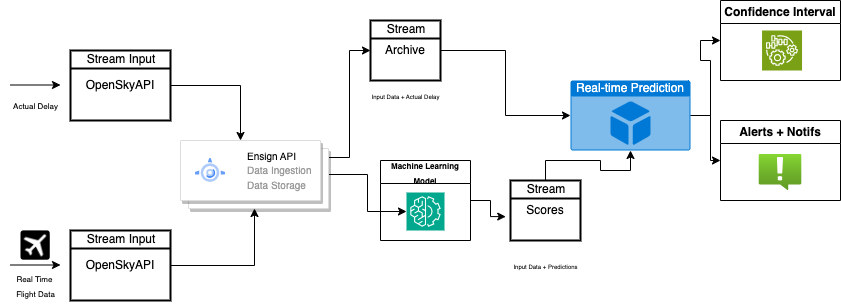

The diagram above was exported from draw.io. Its source (the exported page's mxGraphModel, read from the mxfile embedded in the PNG):
<mxGraphModel dx="1854" dy="460" grid="1" gridSize="10" guides="1" tooltips="1" connect="1" arrows="1" fold="1" page="1" pageScale="1" pageWidth="850" pageHeight="1100" math="0" shadow="0">
  <root>
    <mxCell id="0" />
    <mxCell id="1" parent="0" />
    <mxCell id="BFuSZP-vXbuZEsM1xbk3-18" value="" style="edgeStyle=orthogonalEdgeStyle;rounded=0;orthogonalLoop=1;jettySize=auto;html=1;" edge="1" parent="1" source="BFuSZP-vXbuZEsM1xbk3-3" target="BFuSZP-vXbuZEsM1xbk3-16">
      <mxGeometry relative="1" as="geometry">
        <Array as="points">
          <mxPoint x="230" y="195" />
        </Array>
      </mxGeometry>
    </mxCell>
    <mxCell id="BFuSZP-vXbuZEsM1xbk3-3" value="OpenSkyAPI" style="strokeWidth=2;html=1;shape=mxgraph.lean_mapping.manufacturing_process;fontSize=12;verticalAlign=middle;html=1;align=center;whiteSpace=wrap;" vertex="1" parent="1">
      <mxGeometry x="60" y="160" width="100" height="70" as="geometry" />
    </mxCell>
    <mxCell id="BFuSZP-vXbuZEsM1xbk3-4" value="Stream Input" style="text;fontSize=12;spacingLeft=2;verticalAlign=top;html=1;align=center;spacingTop=-5;resizeWidth=1;whiteSpace=wrap;" vertex="1" parent="BFuSZP-vXbuZEsM1xbk3-3">
      <mxGeometry width="100" height="13" as="geometry" />
    </mxCell>
    <mxCell id="BFuSZP-vXbuZEsM1xbk3-19" style="edgeStyle=orthogonalEdgeStyle;rounded=0;orthogonalLoop=1;jettySize=auto;html=1;exitX=1;exitY=0.5;exitDx=0;exitDy=0;entryX=0.5;entryY=1;entryDx=0;entryDy=0;" edge="1" parent="1" source="BFuSZP-vXbuZEsM1xbk3-7" target="BFuSZP-vXbuZEsM1xbk3-16">
      <mxGeometry relative="1" as="geometry" />
    </mxCell>
    <mxCell id="BFuSZP-vXbuZEsM1xbk3-7" value="OpenSkyAPI" style="strokeWidth=2;html=1;shape=mxgraph.lean_mapping.manufacturing_process;fontSize=12;verticalAlign=middle;html=1;align=center;whiteSpace=wrap;" vertex="1" parent="1">
      <mxGeometry x="60" y="340" width="100" height="70" as="geometry" />
    </mxCell>
    <mxCell id="BFuSZP-vXbuZEsM1xbk3-8" value="Stream Input" style="text;fontSize=12;spacingLeft=2;verticalAlign=top;html=1;align=center;spacingTop=-5;resizeWidth=1;whiteSpace=wrap;" vertex="1" parent="BFuSZP-vXbuZEsM1xbk3-7">
      <mxGeometry width="100" height="13" as="geometry" />
    </mxCell>
    <mxCell id="BFuSZP-vXbuZEsM1xbk3-9" value="" style="endArrow=classic;html=1;rounded=0;" edge="1" parent="1">
      <mxGeometry width="50" height="50" relative="1" as="geometry">
        <mxPoint y="194.5" as="sourcePoint" />
        <mxPoint x="50" y="194.5" as="targetPoint" />
      </mxGeometry>
    </mxCell>
    <mxCell id="BFuSZP-vXbuZEsM1xbk3-10" value="" style="endArrow=classic;html=1;rounded=0;" edge="1" parent="1">
      <mxGeometry width="50" height="50" relative="1" as="geometry">
        <mxPoint y="374.5" as="sourcePoint" />
        <mxPoint x="50" y="374.5" as="targetPoint" />
      </mxGeometry>
    </mxCell>
    <mxCell id="BFuSZP-vXbuZEsM1xbk3-11" value="&lt;font style=&quot;font-size: 8px;&quot;&gt;Actual Delay&lt;/font&gt;" style="text;html=1;align=center;verticalAlign=middle;resizable=0;points=[];autosize=1;strokeColor=none;fillColor=none;" vertex="1" parent="1">
      <mxGeometry x="-10" y="200" width="70" height="30" as="geometry" />
    </mxCell>
    <mxCell id="BFuSZP-vXbuZEsM1xbk3-13" value="&lt;font style=&quot;font-size: 8px;&quot;&gt;Real Time&amp;nbsp;&lt;br&gt;Flight Data&lt;br&gt;&lt;/font&gt;" style="text;html=1;align=center;verticalAlign=middle;resizable=0;points=[];autosize=1;strokeColor=none;fillColor=none;" vertex="1" parent="1">
      <mxGeometry x="-5" y="375" width="60" height="40" as="geometry" />
    </mxCell>
    <mxCell id="BFuSZP-vXbuZEsM1xbk3-15" value="" style="shape=image;html=1;verticalAlign=top;verticalLabelPosition=bottom;labelBackgroundColor=#ffffff;imageAspect=0;aspect=fixed;image=https://cdn4.iconfinder.com/data/icons/aiga-symbol-signs/586/aiga_departingflights_inv-128.png" vertex="1" parent="1">
      <mxGeometry x="10" y="340" width="30" height="30" as="geometry" />
    </mxCell>
    <mxCell id="BFuSZP-vXbuZEsM1xbk3-28" value="" style="edgeStyle=orthogonalEdgeStyle;rounded=0;orthogonalLoop=1;jettySize=auto;html=1;" edge="1" parent="1" source="BFuSZP-vXbuZEsM1xbk3-16" target="BFuSZP-vXbuZEsM1xbk3-27">
      <mxGeometry relative="1" as="geometry" />
    </mxCell>
    <mxCell id="BFuSZP-vXbuZEsM1xbk3-29" style="edgeStyle=orthogonalEdgeStyle;rounded=0;orthogonalLoop=1;jettySize=auto;html=1;exitX=1;exitY=0.25;exitDx=0;exitDy=0;entryX=0;entryY=0.5;entryDx=0;entryDy=0;" edge="1" parent="1" source="BFuSZP-vXbuZEsM1xbk3-16" target="BFuSZP-vXbuZEsM1xbk3-22">
      <mxGeometry relative="1" as="geometry" />
    </mxCell>
    <mxCell id="BFuSZP-vXbuZEsM1xbk3-16" value="" style="shape=mxgraph.gcp2.doubleRect;strokeColor=#dddddd;shadow=1;strokeWidth=1;rounded=1;absoluteArcSize=1;arcSize=2;" vertex="1" parent="1">
      <mxGeometry x="170" y="250" width="148" height="68" as="geometry" />
    </mxCell>
    <mxCell id="BFuSZP-vXbuZEsM1xbk3-17" value="&lt;font style=&quot;font-size: 10px;&quot;&gt;&lt;font color=&quot;#000000&quot;&gt;Ensign API&lt;/font&gt;&lt;br&gt;Data Ingestion&lt;br&gt;Data Storage&lt;/font&gt;" style="editableCssRules=.*;html=1;fontColor=#999999;shape=image;verticalLabelPosition=middle;labelBackgroundColor=#ffffff;verticalAlign=middle;labelPosition=right;align=left;spacingLeft=20;part=1;points=[];imageAspect=0;image=data:image/svg+xml,(base64 omitted: 1596 chars);" vertex="1" parent="BFuSZP-vXbuZEsM1xbk3-16">
      <mxGeometry width="30" height="24" relative="1" as="geometry">
        <mxPoint x="15" y="18" as="offset" />
      </mxGeometry>
    </mxCell>
    <mxCell id="BFuSZP-vXbuZEsM1xbk3-20" value="Scores" style="strokeWidth=2;html=1;shape=mxgraph.lean_mapping.manufacturing_process;fontSize=12;verticalAlign=middle;html=1;align=center;whiteSpace=wrap;" vertex="1" parent="1">
      <mxGeometry x="500" y="290" width="70" height="60" as="geometry" />
    </mxCell>
    <mxCell id="BFuSZP-vXbuZEsM1xbk3-21" value="Stream" style="text;fontSize=12;spacingLeft=2;verticalAlign=top;html=1;align=center;spacingTop=-5;resizeWidth=1;whiteSpace=wrap;" vertex="1" parent="BFuSZP-vXbuZEsM1xbk3-20">
      <mxGeometry width="70" height="11.142857142857144" as="geometry" />
    </mxCell>
    <mxCell id="BFuSZP-vXbuZEsM1xbk3-38" style="edgeStyle=orthogonalEdgeStyle;rounded=0;orthogonalLoop=1;jettySize=auto;html=1;" edge="1" parent="1" source="BFuSZP-vXbuZEsM1xbk3-22" target="BFuSZP-vXbuZEsM1xbk3-37">
      <mxGeometry relative="1" as="geometry" />
    </mxCell>
    <mxCell id="BFuSZP-vXbuZEsM1xbk3-22" value="Archive" style="strokeWidth=2;html=1;shape=mxgraph.lean_mapping.manufacturing_process;fontSize=12;verticalAlign=middle;html=1;align=center;whiteSpace=wrap;" vertex="1" parent="1">
      <mxGeometry x="360" y="130" width="70" height="60" as="geometry" />
    </mxCell>
    <mxCell id="BFuSZP-vXbuZEsM1xbk3-23" value="Stream" style="text;fontSize=12;spacingLeft=2;verticalAlign=top;html=1;align=center;spacingTop=-5;resizeWidth=1;whiteSpace=wrap;" vertex="1" parent="BFuSZP-vXbuZEsM1xbk3-22">
      <mxGeometry width="70" height="11.142857142857144" as="geometry" />
    </mxCell>
    <mxCell id="BFuSZP-vXbuZEsM1xbk3-26" value="&lt;font style=&quot;font-size: 8px;&quot;&gt;Machine Learning Model&lt;/font&gt;" style="swimlane;whiteSpace=wrap;html=1;startSize=23;" vertex="1" parent="1">
      <mxGeometry x="370" y="270" width="90" height="80" as="geometry">
        <mxRectangle x="320" y="230" width="130" height="30" as="alternateBounds" />
      </mxGeometry>
    </mxCell>
    <mxCell id="BFuSZP-vXbuZEsM1xbk3-27" value="" style="sketch=0;points=[[0,0,0],[0.25,0,0],[0.5,0,0],[0.75,0,0],[1,0,0],[0,1,0],[0.25,1,0],[0.5,1,0],[0.75,1,0],[1,1,0],[0,0.25,0],[0,0.5,0],[0,0.75,0],[1,0.25,0],[1,0.5,0],[1,0.75,0]];outlineConnect=0;fontColor=#232F3E;fillColor=#01A88D;strokeColor=#ffffff;dashed=0;verticalLabelPosition=bottom;verticalAlign=top;align=center;html=1;fontSize=12;fontStyle=0;aspect=fixed;shape=mxgraph.aws4.resourceIcon;resIcon=mxgraph.aws4.machine_learning;" vertex="1" parent="BFuSZP-vXbuZEsM1xbk3-26">
      <mxGeometry x="26" y="32" width="38" height="38" as="geometry" />
    </mxCell>
    <mxCell id="BFuSZP-vXbuZEsM1xbk3-30" value="&lt;font style=&quot;font-size: 6px;&quot;&gt;Input Data + Actual Delay&lt;/font&gt;" style="text;html=1;align=center;verticalAlign=middle;resizable=0;points=[];autosize=1;strokeColor=none;fillColor=none;" vertex="1" parent="1">
      <mxGeometry x="350" y="190" width="90" height="30" as="geometry" />
    </mxCell>
    <mxCell id="BFuSZP-vXbuZEsM1xbk3-31" value="&lt;font style=&quot;font-size: 6px;&quot;&gt;Input Data + Predictions&lt;/font&gt;" style="text;html=1;align=center;verticalAlign=middle;resizable=0;points=[];autosize=1;strokeColor=none;fillColor=none;" vertex="1" parent="1">
      <mxGeometry x="490" y="360" width="90" height="30" as="geometry" />
    </mxCell>
    <mxCell id="BFuSZP-vXbuZEsM1xbk3-34" style="edgeStyle=orthogonalEdgeStyle;rounded=0;orthogonalLoop=1;jettySize=auto;html=1;entryX=-0.068;entryY=0.602;entryDx=0;entryDy=0;entryPerimeter=0;" edge="1" parent="1" source="BFuSZP-vXbuZEsM1xbk3-26" target="BFuSZP-vXbuZEsM1xbk3-20">
      <mxGeometry relative="1" as="geometry" />
    </mxCell>
    <mxCell id="BFuSZP-vXbuZEsM1xbk3-47" style="edgeStyle=orthogonalEdgeStyle;rounded=0;orthogonalLoop=1;jettySize=auto;html=1;entryX=0;entryY=0.5;entryDx=0;entryDy=0;" edge="1" parent="1" source="BFuSZP-vXbuZEsM1xbk3-37" target="BFuSZP-vXbuZEsM1xbk3-40">
      <mxGeometry relative="1" as="geometry" />
    </mxCell>
    <mxCell id="BFuSZP-vXbuZEsM1xbk3-48" style="edgeStyle=orthogonalEdgeStyle;rounded=0;orthogonalLoop=1;jettySize=auto;html=1;entryX=0;entryY=0.5;entryDx=0;entryDy=0;" edge="1" parent="1" source="BFuSZP-vXbuZEsM1xbk3-37" target="BFuSZP-vXbuZEsM1xbk3-44">
      <mxGeometry relative="1" as="geometry">
        <mxPoint x="700" y="270" as="targetPoint" />
      </mxGeometry>
    </mxCell>
    <mxCell id="BFuSZP-vXbuZEsM1xbk3-37" value="Real-time Prediction" style="html=1;whiteSpace=wrap;strokeColor=none;fillColor=#0079D6;labelPosition=center;verticalLabelPosition=middle;verticalAlign=top;align=center;fontSize=12;outlineConnect=0;spacingTop=-6;fontColor=#FFFFFF;sketch=0;shape=mxgraph.sitemap.products;" vertex="1" parent="1">
      <mxGeometry x="560" y="190" width="120" height="70" as="geometry" />
    </mxCell>
    <mxCell id="BFuSZP-vXbuZEsM1xbk3-39" style="edgeStyle=orthogonalEdgeStyle;rounded=0;orthogonalLoop=1;jettySize=auto;html=1;entryX=0.5;entryY=1;entryDx=0;entryDy=0;entryPerimeter=0;" edge="1" parent="1" source="BFuSZP-vXbuZEsM1xbk3-20" target="BFuSZP-vXbuZEsM1xbk3-37">
      <mxGeometry relative="1" as="geometry" />
    </mxCell>
    <mxCell id="BFuSZP-vXbuZEsM1xbk3-40" value="Confidence Interval" style="swimlane;whiteSpace=wrap;html=1;" vertex="1" parent="1">
      <mxGeometry x="710" y="110" width="120" height="80" as="geometry" />
    </mxCell>
    <mxCell id="BFuSZP-vXbuZEsM1xbk3-46" value="" style="sketch=0;points=[[0,0,0],[0.25,0,0],[0.5,0,0],[0.75,0,0],[1,0,0],[0,1,0],[0.25,1,0],[0.5,1,0],[0.75,1,0],[1,1,0],[0,0.25,0],[0,0.5,0],[0,0.75,0],[1,0.25,0],[1,0.5,0],[1,0.75,0]];outlineConnect=0;fontColor=#232F3E;fillColor=#7AA116;strokeColor=#ffffff;dashed=0;verticalLabelPosition=bottom;verticalAlign=top;align=center;html=1;fontSize=12;fontStyle=0;aspect=fixed;shape=mxgraph.aws4.resourceIcon;resIcon=mxgraph.aws4.iot_things_graph;" vertex="1" parent="BFuSZP-vXbuZEsM1xbk3-40">
      <mxGeometry x="41.539999999999964" y="30" width="40" height="40" as="geometry" />
    </mxCell>
    <mxCell id="BFuSZP-vXbuZEsM1xbk3-44" value="Alerts + Notifs" style="swimlane;whiteSpace=wrap;html=1;" vertex="1" parent="1">
      <mxGeometry x="710" y="230" width="120" height="80" as="geometry" />
    </mxCell>
    <mxCell id="BFuSZP-vXbuZEsM1xbk3-45" value="" style="image;aspect=fixed;html=1;points=[];align=center;fontSize=12;image=img/lib/azure2/management_governance/Alerts.svg;" vertex="1" parent="BFuSZP-vXbuZEsM1xbk3-44">
      <mxGeometry x="38.47000000000003" y="34" width="43.07" height="36" as="geometry" />
    </mxCell>
  </root>
</mxGraphModel>